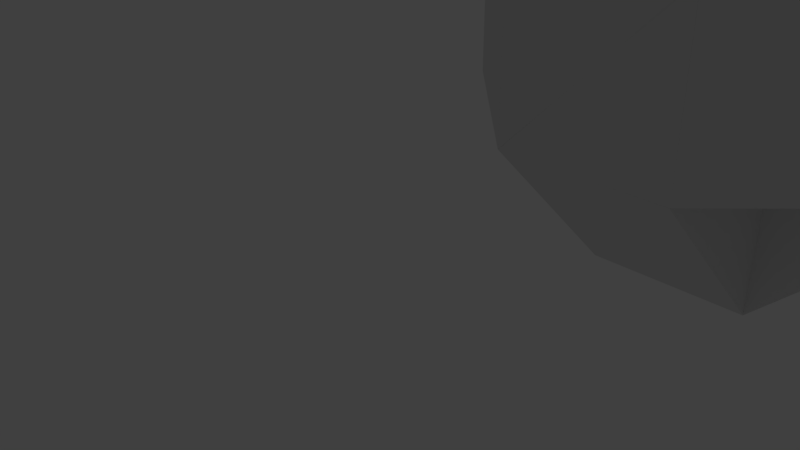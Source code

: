 # Source: snakeballtest.blend  (saved by Blender 2.76.10; exported with 4.5.12 LTS)
import bpy
from mathutils import Matrix  # noqa: F401  (used for matrix-valued properties, if any)

bpy.ops.wm.read_factory_settings(use_empty=True)
scene = bpy.context.scene
scene.name = 'Scene'

# ---- collections
col_collection_1 = bpy.data.collections.new('Collection 1'); scene.collection.children.link(col_collection_1)

# ---- materials (node trees are filled in below, after node groups)
mat_material = bpy.data.materials.new('Material')
mat_material.alpha_threshold = 0.0
mat_material.use_transparent_shadow = False
mat_material.roughness = 0.5
mat_material.line_color = (0.0, 0.0, 0.0, 1.0)

# ---- material node trees

# ---- world
world_world = bpy.data.worlds.new('World'); scene.world = world_world
world_world.color = (0.05088, 0.05088, 0.05088)
world_world.use_sun_shadow = False
world_world.sun_shadow_jitter_overblur = 0.0
world_world.cycles.sampling_method = 'MANUAL'

# ---- cameras
cam_camera = bpy.data.cameras.new('Camera')
cam_camera.clip_end = 100.0
cam_camera.lens = 35.0
cam_camera.sensor_width = 32.0
cam_camera.sensor_height = 18.0
cam_camera.ortho_scale = 7.314
cam_camera.dof.focus_distance = 0.0
cam_camera.dof.aperture_fstop = 128.0

# ---- lights
light_lamp = bpy.data.lights.new('Lamp', 'POINT')
light_lamp.transmission_factor = 0.0
light_lamp.cutoff_distance = 30.0
light_lamp.energy = 100.0
light_lamp.shadow_buffer_clip_start = 1.001
light_lamp.shadow_soft_size = 0.1
light_lamp.shadow_maximum_resolution = 0.006
light_lamp.use_absolute_resolution = True

# ---- meshes
me_cube_027 = bpy.data.meshes.new('Cube.027')
me_cube_027.from_pydata([(1.0, 1.0, -1.0), (1.0, -1.0, -1.0), (-1.0, -1.0, -1.0), (-1.0, 1.0, -1.0), (-1.0, -1.0, 1.0), (-1.0, 1.0, 1.0)], [], [(0, 1, 2, 3), (0, 5, 4, 1), (2, 4, 5, 3), (5, 0, 3), (4, 2, 1)])
me_cube_027.materials.append(mat_material)
me_cube_027.use_remesh_preserve_volume = False
me_cube_027.use_remesh_preserve_attributes = False
me_cube_027.use_mirror_vertex_groups = False
me_cube_027.update()
me_cube_026 = bpy.data.meshes.new('Cube.026')
me_cube_026.from_pydata([(1.0, 1.0, -1.0), (1.0, -1.0, -1.0), (-1.0, -1.0, -1.0), (-1.0, 1.0, -1.0), (-1.0, -1.0, 1.0), (-1.0, 1.0, 1.0)], [], [(0, 1, 2, 3), (0, 5, 4, 1), (2, 4, 5, 3), (5, 0, 3), (4, 2, 1)])
me_cube_026.materials.append(mat_material)
me_cube_026.use_remesh_preserve_volume = False
me_cube_026.use_remesh_preserve_attributes = False
me_cube_026.use_mirror_vertex_groups = False
me_cube_026.update()
me_cube_025 = bpy.data.meshes.new('Cube.025')
me_cube_025.from_pydata([(1.0, 1.0, -1.0), (1.0, -1.0, -1.0), (-1.0, -1.0, -1.0), (-1.0, 1.0, -1.0), (-1.0, -1.0, 1.0), (-1.0, 1.0, 1.0)], [], [(0, 1, 2, 3), (0, 5, 4, 1), (2, 4, 5, 3), (5, 0, 3), (4, 2, 1)])
me_cube_025.materials.append(mat_material)
me_cube_025.use_remesh_preserve_volume = False
me_cube_025.use_remesh_preserve_attributes = False
me_cube_025.use_mirror_vertex_groups = False
me_cube_025.update()
me_cube_024 = bpy.data.meshes.new('Cube.024')
me_cube_024.from_pydata([(1.0, 1.0, -1.0), (1.0, -1.0, -1.0), (-1.0, -1.0, -1.0), (-1.0, 1.0, -1.0), (-1.0, -1.0, 1.0), (-1.0, 1.0, 1.0)], [], [(0, 1, 2, 3), (0, 5, 4, 1), (2, 4, 5, 3), (5, 0, 3), (4, 2, 1)])
me_cube_024.materials.append(mat_material)
me_cube_024.use_remesh_preserve_volume = False
me_cube_024.use_remesh_preserve_attributes = False
me_cube_024.use_mirror_vertex_groups = False
me_cube_024.update()
me_cube_022 = bpy.data.meshes.new('Cube.022')
me_cube_022.from_pydata([(1.0, 1.0, -1.0), (1.0, -1.0, -1.0), (-1.0, -1.0, -1.0), (-1.0, 1.0, -1.0), (-1.0, -1.0, 1.0), (-1.0, 1.0, 1.0)], [], [(0, 1, 2, 3), (0, 5, 4, 1), (2, 4, 5, 3), (5, 0, 3), (4, 2, 1)])
me_cube_022.materials.append(mat_material)
me_cube_022.use_remesh_preserve_volume = False
me_cube_022.use_remesh_preserve_attributes = False
me_cube_022.use_mirror_vertex_groups = False
me_cube_022.update()
me_cube_021 = bpy.data.meshes.new('Cube.021')
me_cube_021.from_pydata([(1.0, 1.0, -1.0), (1.0, -1.0, -1.0), (-1.0, -1.0, -1.0), (-1.0, 1.0, -1.0), (-1.0, -1.0, 1.0), (-1.0, 1.0, 1.0)], [], [(0, 1, 2, 3), (0, 5, 4, 1), (2, 4, 5, 3), (5, 0, 3), (4, 2, 1)])
me_cube_021.materials.append(mat_material)
me_cube_021.use_remesh_preserve_volume = False
me_cube_021.use_remesh_preserve_attributes = False
me_cube_021.use_mirror_vertex_groups = False
me_cube_021.update()
me_cube_020 = bpy.data.meshes.new('Cube.020')
me_cube_020.from_pydata([(1.0, 1.0, -1.0), (1.0, -1.0, -1.0), (-1.0, -1.0, -1.0), (-1.0, 1.0, -1.0), (-1.0, -1.0, 1.0), (-1.0, 1.0, 1.0)], [], [(0, 1, 2, 3), (0, 5, 4, 1), (2, 4, 5, 3), (5, 0, 3), (4, 2, 1)])
me_cube_020.materials.append(mat_material)
me_cube_020.use_remesh_preserve_volume = False
me_cube_020.use_remesh_preserve_attributes = False
me_cube_020.use_mirror_vertex_groups = False
me_cube_020.update()
me_cube_019 = bpy.data.meshes.new('Cube.019')
me_cube_019.from_pydata([(1.0, 1.0, -1.0), (1.0, -1.0, -1.0), (-1.0, -1.0, -1.0), (-1.0, 1.0, -1.0), (-1.0, -1.0, 1.0), (-1.0, 1.0, 1.0)], [], [(0, 1, 2, 3), (0, 5, 4, 1), (2, 4, 5, 3), (5, 0, 3), (4, 2, 1)])
me_cube_019.materials.append(mat_material)
me_cube_019.use_remesh_preserve_volume = False
me_cube_019.use_remesh_preserve_attributes = False
me_cube_019.use_mirror_vertex_groups = False
me_cube_019.update()
me_cube_016 = bpy.data.meshes.new('Cube.016')
me_cube_016.from_pydata([(1.0, 1.0, -1.0), (1.0, -1.0, -1.0), (-1.0, -1.0, -1.0), (-1.0, 1.0, -1.0), (-1.0, -1.0, 1.0), (-1.0, 1.0, 1.0)], [], [(0, 1, 2, 3), (0, 5, 4, 1), (2, 4, 5, 3), (5, 0, 3), (4, 2, 1)])
me_cube_016.materials.append(mat_material)
me_cube_016.use_remesh_preserve_volume = False
me_cube_016.use_remesh_preserve_attributes = False
me_cube_016.use_mirror_vertex_groups = False
me_cube_016.update()
me_cube_015 = bpy.data.meshes.new('Cube.015')
me_cube_015.from_pydata([(1.0, 1.0, -1.0), (1.0, -1.0, -1.0), (-1.0, -1.0, -1.0), (-1.0, 1.0, -1.0), (-1.0, -1.0, 1.0), (-1.0, 1.0, 1.0)], [], [(0, 1, 2, 3), (0, 5, 4, 1), (2, 4, 5, 3), (5, 0, 3), (4, 2, 1)])
me_cube_015.materials.append(mat_material)
me_cube_015.use_remesh_preserve_volume = False
me_cube_015.use_remesh_preserve_attributes = False
me_cube_015.use_mirror_vertex_groups = False
me_cube_015.update()
me_cube_014 = bpy.data.meshes.new('Cube.014')
me_cube_014.from_pydata([(1.0, 1.0, -1.0), (1.0, -1.0, -1.0), (-1.0, -1.0, -1.0), (-1.0, 1.0, -1.0), (-1.0, -1.0, 1.0), (-1.0, 1.0, 1.0)], [], [(0, 1, 2, 3), (0, 5, 4, 1), (2, 4, 5, 3), (5, 0, 3), (4, 2, 1)])
me_cube_014.materials.append(mat_material)
me_cube_014.use_remesh_preserve_volume = False
me_cube_014.use_remesh_preserve_attributes = False
me_cube_014.use_mirror_vertex_groups = False
me_cube_014.update()
me_cube_013 = bpy.data.meshes.new('Cube.013')
me_cube_013.from_pydata([(1.0, 1.0, -1.0), (1.0, -1.0, -1.0), (-1.0, -1.0, -1.0), (-1.0, 1.0, -1.0), (-1.0, -1.0, 1.0), (-1.0, 1.0, 1.0)], [], [(0, 1, 2, 3), (0, 5, 4, 1), (2, 4, 5, 3), (5, 0, 3), (4, 2, 1)])
me_cube_013.materials.append(mat_material)
me_cube_013.use_remesh_preserve_volume = False
me_cube_013.use_remesh_preserve_attributes = False
me_cube_013.use_mirror_vertex_groups = False
me_cube_013.update()
me_cube_012 = bpy.data.meshes.new('Cube.012')
me_cube_012.from_pydata([(1.0, 1.0, -1.0), (1.0, -1.0, -1.0), (-1.0, -1.0, -1.0), (-1.0, 1.0, -1.0), (-1.0, -1.0, 1.0), (-1.0, 1.0, 1.0)], [], [(0, 1, 2, 3), (0, 5, 4, 1), (2, 4, 5, 3), (5, 0, 3), (4, 2, 1)])
me_cube_012.materials.append(mat_material)
me_cube_012.use_remesh_preserve_volume = False
me_cube_012.use_remesh_preserve_attributes = False
me_cube_012.use_mirror_vertex_groups = False
me_cube_012.update()
me_cube_011 = bpy.data.meshes.new('Cube.011')
me_cube_011.from_pydata([(1.0, 1.0, -1.0), (1.0, -1.0, -1.0), (-1.0, -1.0, -1.0), (-1.0, 1.0, -1.0), (-1.0, -1.0, 1.0), (-1.0, 1.0, 1.0)], [], [(0, 1, 2, 3), (0, 5, 4, 1), (2, 4, 5, 3), (5, 0, 3), (4, 2, 1)])
me_cube_011.materials.append(mat_material)
me_cube_011.use_remesh_preserve_volume = False
me_cube_011.use_remesh_preserve_attributes = False
me_cube_011.use_mirror_vertex_groups = False
me_cube_011.update()
me_cube_010 = bpy.data.meshes.new('Cube.010')
me_cube_010.from_pydata([(1.0, 1.0, -1.0), (1.0, -1.0, -1.0), (-1.0, -1.0, -1.0), (-1.0, 1.0, -1.0), (-1.0, -1.0, 1.0), (-1.0, 1.0, 1.0)], [], [(0, 1, 2, 3), (0, 5, 4, 1), (2, 4, 5, 3), (5, 0, 3), (4, 2, 1)])
me_cube_010.materials.append(mat_material)
me_cube_010.use_remesh_preserve_volume = False
me_cube_010.use_remesh_preserve_attributes = False
me_cube_010.use_mirror_vertex_groups = False
me_cube_010.update()
me_cube_009 = bpy.data.meshes.new('Cube.009')
me_cube_009.from_pydata([(1.0, 1.0, -1.0), (1.0, -1.0, -1.0), (-1.0, -1.0, -1.0), (-1.0, 1.0, -1.0), (-1.0, -1.0, 1.0), (-1.0, 1.0, 1.0)], [], [(0, 1, 2, 3), (0, 5, 4, 1), (2, 4, 5, 3), (5, 0, 3), (4, 2, 1)])
me_cube_009.materials.append(mat_material)
me_cube_009.use_remesh_preserve_volume = False
me_cube_009.use_remesh_preserve_attributes = False
me_cube_009.use_mirror_vertex_groups = False
me_cube_009.update()
me_cube_008 = bpy.data.meshes.new('Cube.008')
me_cube_008.from_pydata([(1.0, 1.0, -1.0), (1.0, -1.0, -1.0), (-1.0, -1.0, -1.0), (-1.0, 1.0, -1.0), (-1.0, -1.0, 1.0), (-1.0, 1.0, 1.0)], [], [(0, 1, 2, 3), (0, 5, 4, 1), (2, 4, 5, 3), (5, 0, 3), (4, 2, 1)])
me_cube_008.materials.append(mat_material)
me_cube_008.use_remesh_preserve_volume = False
me_cube_008.use_remesh_preserve_attributes = False
me_cube_008.use_mirror_vertex_groups = False
me_cube_008.update()
me_cube_007 = bpy.data.meshes.new('Cube.007')
me_cube_007.from_pydata([(1.0, 1.0, -1.0), (1.0, -1.0, -1.0), (-1.0, -1.0, -1.0), (-1.0, 1.0, -1.0), (-1.0, -1.0, 1.0), (-1.0, 1.0, 1.0)], [], [(0, 1, 2, 3), (0, 5, 4, 1), (2, 4, 5, 3), (5, 0, 3), (4, 2, 1)])
me_cube_007.materials.append(mat_material)
me_cube_007.use_remesh_preserve_volume = False
me_cube_007.use_remesh_preserve_attributes = False
me_cube_007.use_mirror_vertex_groups = False
me_cube_007.update()
me_cube_006 = bpy.data.meshes.new('Cube.006')
me_cube_006.from_pydata([(1.0, 1.0, -1.0), (1.0, -1.0, -1.0), (-1.0, -1.0, -1.0), (-1.0, 1.0, -1.0), (-1.0, -1.0, 1.0), (-1.0, 1.0, 1.0)], [], [(0, 1, 2, 3), (0, 5, 4, 1), (2, 4, 5, 3), (5, 0, 3), (4, 2, 1)])
me_cube_006.materials.append(mat_material)
me_cube_006.use_remesh_preserve_volume = False
me_cube_006.use_remesh_preserve_attributes = False
me_cube_006.use_mirror_vertex_groups = False
me_cube_006.update()
me_cube_005 = bpy.data.meshes.new('Cube.005')
me_cube_005.from_pydata([(1.0, 1.0, -1.0), (1.0, -1.0, -1.0), (-1.0, -1.0, -1.0), (-1.0, 1.0, -1.0), (-1.0, -1.0, 1.0), (-1.0, 1.0, 1.0)], [], [(0, 1, 2, 3), (0, 5, 4, 1), (2, 4, 5, 3), (5, 0, 3), (4, 2, 1)])
me_cube_005.materials.append(mat_material)
me_cube_005.use_remesh_preserve_volume = False
me_cube_005.use_remesh_preserve_attributes = False
me_cube_005.use_mirror_vertex_groups = False
me_cube_005.update()
me_cube_004 = bpy.data.meshes.new('Cube.004')
me_cube_004.from_pydata([(1.0, 1.0, -1.0), (1.0, -1.0, -1.0), (-1.0, -1.0, -1.0), (-1.0, 1.0, -1.0), (-1.0, -1.0, 1.0), (-1.0, 1.0, 1.0)], [], [(0, 1, 2, 3), (0, 5, 4, 1), (2, 4, 5, 3), (5, 0, 3), (4, 2, 1)])
me_cube_004.materials.append(mat_material)
me_cube_004.use_remesh_preserve_volume = False
me_cube_004.use_remesh_preserve_attributes = False
me_cube_004.use_mirror_vertex_groups = False
me_cube_004.update()
me_cube_003 = bpy.data.meshes.new('Cube.003')
me_cube_003.from_pydata([(1.0, 1.0, -1.0), (1.0, -1.0, -1.0), (-1.0, -1.0, -1.0), (-1.0, 1.0, -1.0), (-1.0, -1.0, 1.0), (-1.0, 1.0, 1.0)], [], [(0, 1, 2, 3), (0, 5, 4, 1), (2, 4, 5, 3), (5, 0, 3), (4, 2, 1)])
me_cube_003.materials.append(mat_material)
me_cube_003.use_remesh_preserve_volume = False
me_cube_003.use_remesh_preserve_attributes = False
me_cube_003.use_mirror_vertex_groups = False
me_cube_003.update()
me_cube_002 = bpy.data.meshes.new('Cube.002')
me_cube_002.from_pydata([(1.0, 1.0, -1.0), (1.0, -1.0, -1.0), (-1.0, -1.0, -1.0), (-1.0, 1.0, -1.0), (-1.0, -1.0, 1.0), (-1.0, 1.0, 1.0)], [], [(0, 1, 2, 3), (0, 5, 4, 1), (2, 4, 5, 3), (5, 0, 3), (4, 2, 1)])
me_cube_002.materials.append(mat_material)
me_cube_002.use_remesh_preserve_volume = False
me_cube_002.use_remesh_preserve_attributes = False
me_cube_002.use_mirror_vertex_groups = False
me_cube_002.update()
me_cube_001 = bpy.data.meshes.new('Cube.001')
me_cube_001.from_pydata([(1.0, 1.0, -1.0), (1.0, -1.0, -1.0), (-1.0, -1.0, -1.0), (-1.0, 1.0, -1.0), (-1.0, -1.0, 1.0), (-1.0, 1.0, 1.0)], [], [(0, 1, 2, 3), (0, 5, 4, 1), (2, 4, 5, 3), (5, 0, 3), (4, 2, 1)])
me_cube_001.materials.append(mat_material)
me_cube_001.use_remesh_preserve_volume = False
me_cube_001.use_remesh_preserve_attributes = False
me_cube_001.use_mirror_vertex_groups = False
me_cube_001.update()

# ---- objects
ob_cube_023 = bpy.data.objects.new('Cube.023', me_cube_027)
ob_cube_018 = bpy.data.objects.new('Cube.018', me_cube_026)
ob_cube_017 = bpy.data.objects.new('Cube.017', me_cube_025)
ob_cube_000 = bpy.data.objects.new('Cube.000', me_cube_024)
ob_cube_022 = bpy.data.objects.new('Cube.022', me_cube_022)
ob_cube_021 = bpy.data.objects.new('Cube.021', me_cube_021)
ob_cube_020 = bpy.data.objects.new('Cube.020', me_cube_020)
ob_cube_019 = bpy.data.objects.new('Cube.019', me_cube_019)
ob_cube_016 = bpy.data.objects.new('Cube.016', me_cube_016)
ob_cube_015 = bpy.data.objects.new('Cube.015', me_cube_015)
ob_cube_014 = bpy.data.objects.new('Cube.014', me_cube_014)
ob_cube_013 = bpy.data.objects.new('Cube.013', me_cube_013)
ob_cube_012 = bpy.data.objects.new('Cube.012', me_cube_012)
ob_cube_011 = bpy.data.objects.new('Cube.011', me_cube_011)
ob_cube_010 = bpy.data.objects.new('Cube.010', me_cube_010)
ob_cube_009 = bpy.data.objects.new('Cube.009', me_cube_009)
ob_cube_008 = bpy.data.objects.new('Cube.008', me_cube_008)
ob_cube_007 = bpy.data.objects.new('Cube.007', me_cube_007)
ob_cube_006 = bpy.data.objects.new('Cube.006', me_cube_006)
ob_cube_005 = bpy.data.objects.new('Cube.005', me_cube_005)
ob_cube_004 = bpy.data.objects.new('Cube.004', me_cube_004)
ob_cube_003 = bpy.data.objects.new('Cube.003', me_cube_003)
ob_cube_002 = bpy.data.objects.new('Cube.002', me_cube_002)
ob_cube_001 = bpy.data.objects.new('Cube.001', me_cube_001)
ob_lamp = bpy.data.objects.new('Lamp', light_lamp)
ob_camera = bpy.data.objects.new('Camera', cam_camera)

# ---- transforms, parenting, visibility, modifiers, constraints
ob_cube_023.location = (3.0, 1.0, 3.0)
ob_cube_023.rotation_euler = (6.283, 4.712, 0.0)
ob_cube_023.lock_rotations_4d = False
ob_cube_023.empty_display_type = 'ARROWS'
ob_cube_023.lineart.crease_threshold = 0.0
ob_cube_018.location = (3.0, 1.0, 3.0)
ob_cube_018.rotation_euler = (-6.283, 1.571, 0.0)
ob_cube_018.lock_rotations_4d = False
ob_cube_018.empty_display_type = 'ARROWS'
ob_cube_018.lineart.crease_threshold = 0.0
ob_cube_017.location = (3.0, 5.0, 3.0)
ob_cube_017.rotation_euler = (-3.142, 1.571, 0.0)
ob_cube_017.lock_rotations_4d = False
ob_cube_017.empty_display_type = 'ARROWS'
ob_cube_017.lineart.crease_threshold = 0.0
ob_cube_000.location = (3.0, 5.0, 3.0)
ob_cube_000.rotation_euler = (3.142, 4.712, 0.0)
ob_cube_000.lock_rotations_4d = False
ob_cube_000.empty_display_type = 'ARROWS'
ob_cube_000.lineart.crease_threshold = 0.0
ob_cube_022.location = (1.0, 1.0, 3.0)
ob_cube_022.rotation_euler = (1.571, 9.425, 3.423e-08)
ob_cube_022.lock_rotations_4d = False
ob_cube_022.empty_display_type = 'ARROWS'
ob_cube_022.lineart.crease_threshold = 0.0
ob_cube_021.location = (1.0, 3.0, 3.0)
ob_cube_021.rotation_euler = (-1.571, 4.712, 0.0)
ob_cube_021.lock_rotations_4d = False
ob_cube_021.empty_display_type = 'ARROWS'
ob_cube_021.lineart.crease_threshold = 0.0
ob_cube_020.location = (1.0, 3.0, 3.0)
ob_cube_020.rotation_euler = (1.571, 7.854, 0.0)
ob_cube_020.lock_rotations_4d = False
ob_cube_020.empty_display_type = 'ARROWS'
ob_cube_020.lineart.crease_threshold = 0.0
ob_cube_019.location = (1.0, 5.0, 3.0)
ob_cube_019.rotation_euler = (-1.571, 9.425, 3.423e-08)
ob_cube_019.lock_rotations_4d = False
ob_cube_019.empty_display_type = 'ARROWS'
ob_cube_019.lineart.crease_threshold = 0.0
ob_cube_016.location = (5.0, 5.0, 3.0)
ob_cube_016.rotation_euler = (-1.571, 6.283, -3.423e-08)
ob_cube_016.lock_rotations_4d = False
ob_cube_016.empty_display_type = 'ARROWS'
ob_cube_016.lineart.crease_threshold = 0.0
ob_cube_015.location = (5.0, 3.0, 3.0)
ob_cube_015.rotation_euler = (1.571, 4.712, 0.0)
ob_cube_015.lock_rotations_4d = False
ob_cube_015.empty_display_type = 'ARROWS'
ob_cube_015.lineart.crease_threshold = 0.0
ob_cube_014.location = (5.0, 3.0, 3.0)
ob_cube_014.rotation_euler = (-1.571, 1.571, 0.0)
ob_cube_014.lock_rotations_4d = False
ob_cube_014.empty_display_type = 'ARROWS'
ob_cube_014.lineart.crease_threshold = 0.0
ob_cube_013.location = (5.0, 1.0, 3.0)
ob_cube_013.rotation_euler = (1.571, 6.283, -3.423e-08)
ob_cube_013.lock_rotations_4d = False
ob_cube_013.empty_display_type = 'ARROWS'
ob_cube_013.lineart.crease_threshold = 0.0
ob_cube_012.location = (5.0, 3.0, 5.0)
ob_cube_012.rotation_euler = (3.142, -1.571, 0.0)
ob_cube_012.lock_rotations_4d = False
ob_cube_012.empty_display_type = 'ARROWS'
ob_cube_012.lineart.crease_threshold = 0.0
ob_cube_011.location = (1.0, 3.0, 1.0)
ob_cube_011.rotation_euler = (6.846e-08, 3.142, 2.992e-15)
ob_cube_011.lock_rotations_4d = False
ob_cube_011.empty_display_type = 'ARROWS'
ob_cube_011.lineart.crease_threshold = 0.0
ob_cube_010.location = (3.0, 5.0, 1.0)
ob_cube_010.rotation_euler = (-1.571, 7.854, 0.0)
ob_cube_010.lock_rotations_4d = False
ob_cube_010.empty_display_type = 'ARROWS'
ob_cube_010.lineart.crease_threshold = 0.0
ob_cube_009.location = (3.0, 3.0, 1.0)
ob_cube_009.rotation_euler = (1.571, 6.283, -1.51e-07)
ob_cube_009.lock_rotations_4d = False
ob_cube_009.empty_display_type = 'ARROWS'
ob_cube_009.lineart.crease_threshold = 0.0
ob_cube_008.location = (3.0, 3.0, 1.0)
ob_cube_008.rotation_euler = (1.571, 4.133e-07, 3.142)
ob_cube_008.lock_rotations_4d = False
ob_cube_008.empty_display_type = 'ARROWS'
ob_cube_008.lineart.crease_threshold = 0.0
ob_cube_007.location = (3.0, 1.0, 1.0)
ob_cube_007.rotation_euler = (1.571, 7.854, 0.0)
ob_cube_007.lock_rotations_4d = False
ob_cube_007.empty_display_type = 'ARROWS'
ob_cube_007.lineart.crease_threshold = 0.0
ob_cube_006.location = (5.0, 3.0, 1.0)
ob_cube_006.rotation_euler = (-6.846e-08, -3.142, 3.142)
ob_cube_006.lock_rotations_4d = False
ob_cube_006.empty_display_type = 'ARROWS'
ob_cube_006.lineart.crease_threshold = 0.0
ob_cube_005.location = (1.0, 3.0, 5.0)
ob_cube_005.rotation_euler = (0.0, -0.0, 3.142)
ob_cube_005.lock_rotations_4d = False
ob_cube_005.empty_display_type = 'ARROWS'
ob_cube_005.lineart.crease_threshold = 0.0
ob_cube_004.location = (3.0, 1.0, 5.0)
ob_cube_004.rotation_euler = (1.571, 4.712, 0.0)
ob_cube_004.lock_rotations_4d = False
ob_cube_004.empty_display_type = 'ARROWS'
ob_cube_004.lineart.crease_threshold = 0.0
ob_cube_003.location = (3.0, 3.0, 5.0)
ob_cube_003.rotation_euler = (1.571, 3.142, 3.142)
ob_cube_003.lock_rotations_4d = False
ob_cube_003.empty_display_type = 'ARROWS'
ob_cube_003.lineart.crease_threshold = 0.0
ob_cube_002.location = (3.0, 3.0, 5.0)
ob_cube_002.rotation_euler = (1.571, 3.142, 1.51e-07)
ob_cube_002.lock_rotations_4d = False
ob_cube_002.empty_display_type = 'ARROWS'
ob_cube_002.lineart.crease_threshold = 0.0
ob_cube_001.location = (3.0, 5.0, 5.0)
ob_cube_001.rotation_euler = (-1.571, 4.712, 0.0)
ob_cube_001.lock_rotations_4d = False
ob_cube_001.empty_display_type = 'ARROWS'
ob_cube_001.lineart.crease_threshold = 0.0
ob_lamp.location = (9.764, 6.833, 9.44)
ob_lamp.rotation_euler = (0.6503, 0.05522, 1.866)
ob_lamp.lock_rotations_4d = False
ob_lamp.empty_display_type = 'ARROWS'
ob_lamp.color = (0.0, 0.0, 0.0, 0.0)
ob_lamp.lineart.crease_threshold = 0.0
ob_camera.location = (7.481, -6.508, 5.344)
ob_camera.rotation_euler = (1.109, 0.01082, 0.8149)
ob_camera.lock_rotations_4d = False
ob_camera.empty_display_type = 'ARROWS'
ob_camera.color = (0.0, 0.0, 0.0, 0.0)
ob_camera.display_type = 'WIRE'
ob_camera.lineart.crease_threshold = 0.0

# ---- collection membership
col_collection_1.objects.link(ob_cube_023)
col_collection_1.objects.link(ob_cube_018)
col_collection_1.objects.link(ob_cube_017)
col_collection_1.objects.link(ob_cube_000)
col_collection_1.objects.link(ob_cube_022)
col_collection_1.objects.link(ob_cube_021)
col_collection_1.objects.link(ob_cube_020)
col_collection_1.objects.link(ob_cube_019)
col_collection_1.objects.link(ob_cube_016)
col_collection_1.objects.link(ob_cube_015)
col_collection_1.objects.link(ob_cube_014)
col_collection_1.objects.link(ob_cube_013)
col_collection_1.objects.link(ob_cube_012)
col_collection_1.objects.link(ob_cube_011)
col_collection_1.objects.link(ob_cube_010)
col_collection_1.objects.link(ob_cube_009)
col_collection_1.objects.link(ob_cube_008)
col_collection_1.objects.link(ob_cube_007)
col_collection_1.objects.link(ob_cube_006)
col_collection_1.objects.link(ob_cube_005)
col_collection_1.objects.link(ob_cube_004)
col_collection_1.objects.link(ob_cube_003)
col_collection_1.objects.link(ob_cube_002)
col_collection_1.objects.link(ob_cube_001)
col_collection_1.objects.link(ob_lamp)
col_collection_1.objects.link(ob_camera)

# ---- scene / render settings (as saved in the file)
scene.camera = ob_camera
scene.frame_start = 1; scene.frame_end = 250; scene.frame_set(1)
scene.render.engine = 'BLENDER_EEVEE_NEXT'
scene.render.resolution_percentage = 50
scene.render.dither_intensity = 0.0
scene.cycles.use_denoising = False
scene.cycles.samples = 128
scene.cycles.sampling_pattern = 'TABULATED_SOBOL'
scene.cycles.light_sampling_threshold = 0.0
scene.cycles.use_adaptive_sampling = False
scene.cycles.use_light_tree = False
scene.cycles.blur_glossy = 0.0
scene.cycles.sample_clamp_indirect = 0.0
scene.view_settings.view_transform = 'Standard'
bpy.context.view_layer.update()

